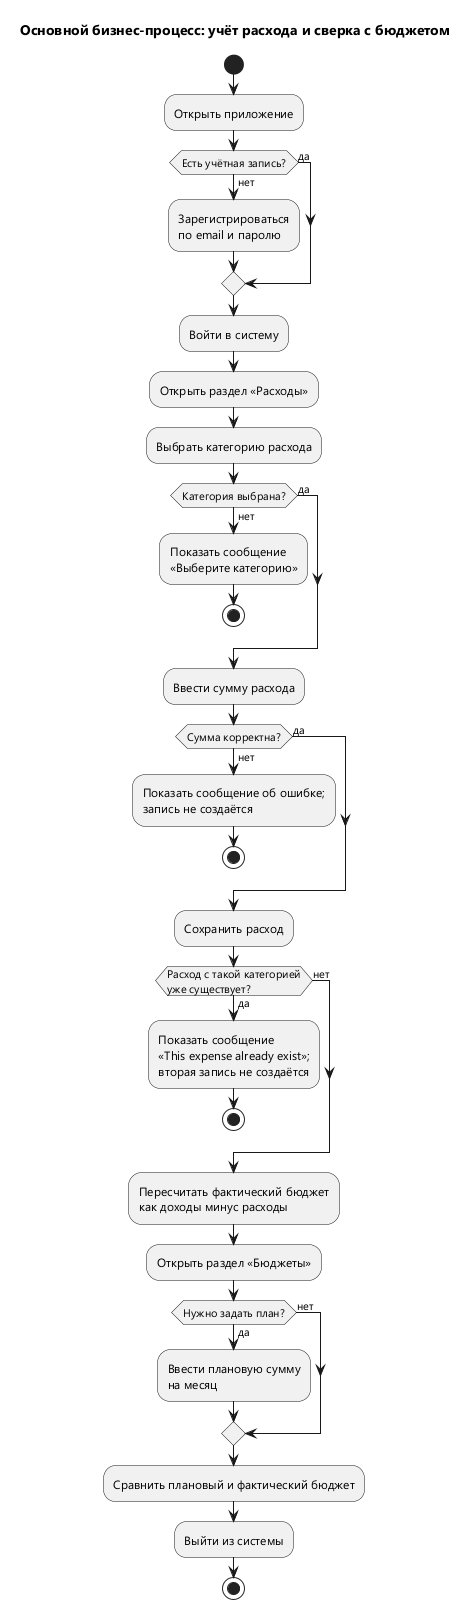

The diagram above was rendered by PlantUML. Its source (embedded in the PNG):
@startuml activity-main-process
!pragma layout smetana
skinparam defaultFontName "Segoe UI"
skinparam shadowing false
title Основной бизнес-процесс: учёт расхода и сверка с бюджетом

start
:Открыть приложение;
if (Есть учётная запись?) then (нет)
  :Зарегистрироваться\nпо email и паролю;
else (да)
endif
:Войти в систему;
:Открыть раздел «Расходы»;
:Выбрать категорию расхода;
if (Категория выбрана?) then (нет)
  :Показать сообщение\n«Выберите категорию»;
  stop
else (да)
endif
:Ввести сумму расхода;
if (Сумма корректна?) then (нет)
  :Показать сообщение об ошибке;\nзапись не создаётся;
  stop
else (да)
endif
:Сохранить расход;
if (Расход с такой категорией\nуже существует?) then (да)
  :Показать сообщение\n«This expense already exist»;\nвторая запись не создаётся;
  stop
else (нет)
endif
:Пересчитать фактический бюджет\nкак доходы минус расходы;
:Открыть раздел «Бюджеты»;
if (Нужно задать план?) then (да)
  :Ввести плановую сумму\nна месяц;
else (нет)
endif
:Сравнить плановый и фактический бюджет;
:Выйти из системы;
stop
@enduml